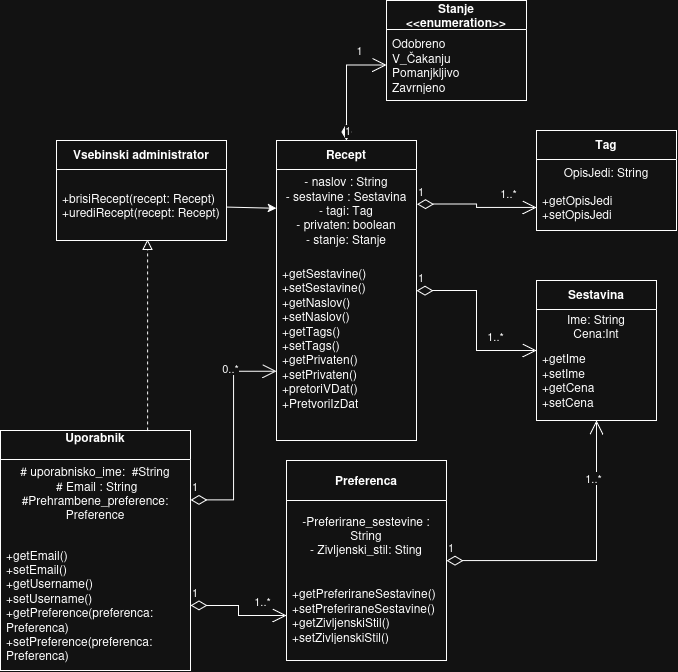

The diagram above was exported from draw.io. Its source (the exported page's mxGraphModel, read from the mxfile embedded in the PNG):
<mxGraphModel dx="2194" dy="1205" grid="1" gridSize="10" guides="1" tooltips="1" connect="1" arrows="1" fold="1" page="1" pageScale="1" pageWidth="827" pageHeight="1169" math="0" shadow="0">
  <root>
    <mxCell id="0" />
    <mxCell id="1" parent="0" />
    <mxCell id="zn0wUif91SCAyvsb969I-1" parent="1" style="swimlane;fontStyle=1;align=center;verticalAlign=middle;childLayout=stackLayout;horizontal=1;startSize=29;horizontalStack=0;resizeParent=1;resizeParentMax=0;resizeLast=0;collapsible=0;marginBottom=0;html=1;whiteSpace=wrap;" value="&lt;div&gt;Uporabnik&lt;/div&gt;&lt;div&gt;&lt;br&gt;&lt;/div&gt;" vertex="1">
      <mxGeometry height="240" width="190" x="224" y="430" as="geometry" />
    </mxCell>
    <mxCell id="zn0wUif91SCAyvsb969I-2" parent="zn0wUif91SCAyvsb969I-1" style="text;html=1;strokeColor=none;fillColor=none;align=center;verticalAlign=middle;spacingLeft=4;spacingRight=4;overflow=hidden;rotatable=0;points=[[0,0.5],[1,0.5]];portConstraint=eastwest;whiteSpace=wrap;" value="&lt;div&gt;# uporabnisko_ime:&amp;nbsp; #String&lt;/div&gt;&lt;div&gt;&amp;nbsp;# Email : String&lt;/div&gt;&lt;div&gt;#Prehrambene_preference: Preference&lt;/div&gt;&lt;div&gt;&lt;br&gt;&lt;/div&gt;" vertex="1">
      <mxGeometry height="81" width="190" y="29" as="geometry" />
    </mxCell>
    <mxCell id="zn0wUif91SCAyvsb969I-3" parent="zn0wUif91SCAyvsb969I-1" style="text;html=1;strokeColor=none;fillColor=none;align=left;verticalAlign=middle;spacingLeft=4;spacingRight=4;overflow=hidden;rotatable=0;points=[[0,0.5],[1,0.5]];portConstraint=eastwest;whiteSpace=wrap;" value="&lt;div&gt;+getEmail()&lt;/div&gt;&lt;div&gt;+setEmail()&lt;/div&gt;&lt;div&gt;+getUsername()&lt;/div&gt;&lt;div&gt;+setUsername()&lt;/div&gt;&lt;div&gt;+getPreference(preferenca: Preferenca)&lt;/div&gt;&lt;div&gt;+setPreference(preferenca: Preferenca)&lt;/div&gt;" vertex="1">
      <mxGeometry height="130" width="190" y="110" as="geometry" />
    </mxCell>
    <mxCell id="zn0wUif91SCAyvsb969I-6" parent="1" style="swimlane;fontStyle=1;align=center;verticalAlign=middle;childLayout=stackLayout;horizontal=1;startSize=29;horizontalStack=0;resizeParent=1;resizeParentMax=0;resizeLast=0;collapsible=0;marginBottom=0;html=1;whiteSpace=wrap;" value="Recept" vertex="1">
      <mxGeometry height="300" width="140" x="500" y="140" as="geometry" />
    </mxCell>
    <mxCell id="zn0wUif91SCAyvsb969I-7" parent="zn0wUif91SCAyvsb969I-6" style="text;html=1;strokeColor=none;fillColor=none;align=center;verticalAlign=middle;spacingLeft=4;spacingRight=4;overflow=hidden;rotatable=0;points=[[0,0.5],[1,0.5]];portConstraint=eastwest;whiteSpace=wrap;" value="&lt;div&gt;- naslov : String&lt;/div&gt;&lt;div&gt;- sestavine : Sestavina&lt;/div&gt;&lt;div&gt;- tagi: Tag&lt;/div&gt;&lt;div&gt;- privaten: boolean&lt;/div&gt;&lt;div&gt;- stanje: Stanje&lt;/div&gt;" vertex="1">
      <mxGeometry height="81" width="140" y="29" as="geometry" />
    </mxCell>
    <mxCell id="zn0wUif91SCAyvsb969I-8" parent="zn0wUif91SCAyvsb969I-6" style="text;html=1;strokeColor=none;fillColor=none;align=left;verticalAlign=middle;spacingLeft=4;spacingRight=4;overflow=hidden;rotatable=0;points=[[0,0.5],[1,0.5]];portConstraint=eastwest;whiteSpace=wrap;" value="&lt;div&gt;+getSestavine()&lt;/div&gt;&lt;div&gt;+setSestavine()&lt;/div&gt;&lt;div&gt;+getNaslov()&lt;/div&gt;&lt;div&gt;+setNaslov()&lt;/div&gt;&lt;div&gt;&lt;div&gt;+getTags()&lt;/div&gt;&lt;div&gt;+setTags()&lt;/div&gt;&lt;div&gt;+getPrivaten()&lt;/div&gt;&lt;div&gt;+setPrivaten()&lt;/div&gt;&lt;div&gt;+pretoriVDat()&lt;/div&gt;&lt;div&gt;+PretvoriIzDat&lt;/div&gt;&lt;br&gt;&lt;/div&gt;" vertex="1">
      <mxGeometry height="190" width="140" y="110" as="geometry" />
    </mxCell>
    <mxCell id="zn0wUif91SCAyvsb969I-12" parent="1" style="swimlane;fontStyle=1;align=center;verticalAlign=middle;childLayout=stackLayout;horizontal=1;startSize=29;horizontalStack=0;resizeParent=1;resizeParentMax=0;resizeLast=0;collapsible=0;marginBottom=0;html=1;whiteSpace=wrap;" value="Vsebinski administrator" vertex="1">
      <mxGeometry height="100" width="170" x="280" y="140" as="geometry" />
    </mxCell>
    <mxCell id="zn0wUif91SCAyvsb969I-14" parent="zn0wUif91SCAyvsb969I-12" style="text;html=1;strokeColor=none;fillColor=none;align=left;verticalAlign=middle;spacingLeft=4;spacingRight=4;overflow=hidden;rotatable=0;points=[[0,0.5],[1,0.5]];portConstraint=eastwest;whiteSpace=wrap;" value="&lt;div&gt;+brisiRecept(recept: Recept)&lt;/div&gt;&lt;div&gt;+urediRecept(recept: Recept)&lt;/div&gt;" vertex="1">
      <mxGeometry height="71" width="170" y="29" as="geometry" />
    </mxCell>
    <mxCell id="zn0wUif91SCAyvsb969I-15" edge="1" parent="1" source="zn0wUif91SCAyvsb969I-1" style="edgeStyle=segmentEdgeStyle;endArrow=block;html=1;curved=0;rounded=0;endSize=8;startSize=8;entryX=0.536;entryY=0.986;entryDx=0;entryDy=0;entryPerimeter=0;endFill=0;dashed=1;" target="zn0wUif91SCAyvsb969I-14" value="">
      <mxGeometry height="50" relative="1" width="50" as="geometry">
        <mxPoint x="360" y="350" as="sourcePoint" />
        <mxPoint x="410" y="300" as="targetPoint" />
      </mxGeometry>
    </mxCell>
    <mxCell id="zn0wUif91SCAyvsb969I-16" parent="1" style="swimlane;fontStyle=1;align=center;verticalAlign=middle;childLayout=stackLayout;horizontal=1;startSize=40;horizontalStack=0;resizeParent=1;resizeParentMax=0;resizeLast=0;collapsible=0;marginBottom=0;html=1;whiteSpace=wrap;" value="&lt;div&gt;Preferenca&lt;/div&gt;" vertex="1">
      <mxGeometry height="200" width="160" x="510" y="460" as="geometry" />
    </mxCell>
    <mxCell id="zn0wUif91SCAyvsb969I-17" parent="zn0wUif91SCAyvsb969I-16" style="text;html=1;strokeColor=none;fillColor=none;align=center;verticalAlign=middle;spacingLeft=4;spacingRight=4;overflow=hidden;rotatable=0;points=[[0,0.5],[1,0.5]];portConstraint=eastwest;whiteSpace=wrap;" value="&lt;div&gt;-Preferirane_sestevine : String&lt;/div&gt;&lt;div&gt;- Zivljenski_stil: Sting&lt;/div&gt;" vertex="1">
      <mxGeometry height="70" width="160" y="40" as="geometry" />
    </mxCell>
    <mxCell id="zn0wUif91SCAyvsb969I-18" parent="zn0wUif91SCAyvsb969I-16" style="text;html=1;strokeColor=none;fillColor=none;align=left;verticalAlign=middle;spacingLeft=4;spacingRight=4;overflow=hidden;rotatable=0;points=[[0,0.5],[1,0.5]];portConstraint=eastwest;whiteSpace=wrap;" value="&lt;div&gt;+getPreferiraneSestavine()&lt;/div&gt;&lt;div&gt;+setPreferiraneSestavine()&lt;/div&gt;&lt;div&gt;+getZivljenskiStil()&lt;/div&gt;&lt;div&gt;+setZivljenskiStil()&lt;/div&gt;" vertex="1">
      <mxGeometry height="90" width="160" y="110" as="geometry" />
    </mxCell>
    <mxCell id="zn0wUif91SCAyvsb969I-19" parent="1" style="swimlane;fontStyle=1;align=center;verticalAlign=middle;childLayout=stackLayout;horizontal=1;startSize=29;horizontalStack=0;resizeParent=1;resizeParentMax=0;resizeLast=0;collapsible=0;marginBottom=0;html=1;whiteSpace=wrap;" value="Tag" vertex="1">
      <mxGeometry height="100" width="140" x="760" y="130" as="geometry" />
    </mxCell>
    <mxCell id="zn0wUif91SCAyvsb969I-20" parent="zn0wUif91SCAyvsb969I-19" style="text;html=1;strokeColor=none;fillColor=none;align=center;verticalAlign=middle;spacingLeft=4;spacingRight=4;overflow=hidden;rotatable=0;points=[[0,0.5],[1,0.5]];portConstraint=eastwest;whiteSpace=wrap;" value="OpisJedi: String" vertex="1">
      <mxGeometry height="25" width="140" y="29" as="geometry" />
    </mxCell>
    <mxCell id="zn0wUif91SCAyvsb969I-21" parent="zn0wUif91SCAyvsb969I-19" style="text;html=1;strokeColor=none;fillColor=none;align=left;verticalAlign=middle;spacingLeft=4;spacingRight=4;overflow=hidden;rotatable=0;points=[[0,0.5],[1,0.5]];portConstraint=eastwest;whiteSpace=wrap;" value="&lt;div&gt;+getOpisJedi&lt;/div&gt;&lt;div&gt;+setOpisJedi&lt;/div&gt;" vertex="1">
      <mxGeometry height="46" width="140" y="54" as="geometry" />
    </mxCell>
    <mxCell id="zn0wUif91SCAyvsb969I-22" edge="1" parent="1" source="zn0wUif91SCAyvsb969I-3" style="endArrow=open;html=1;endSize=12;startArrow=diamondThin;startSize=14;startFill=0;edgeStyle=orthogonalEdgeStyle;align=left;verticalAlign=bottom;rounded=0;" target="zn0wUif91SCAyvsb969I-18" value="1">
      <mxGeometry relative="1" x="-1" y="3" as="geometry">
        <mxPoint x="480" y="590" as="sourcePoint" />
        <mxPoint x="640" y="590" as="targetPoint" />
      </mxGeometry>
    </mxCell>
    <mxCell id="zn0wUif91SCAyvsb969I-23" connectable="0" parent="zn0wUif91SCAyvsb969I-22" style="edgeLabel;html=1;align=center;verticalAlign=middle;resizable=0;points=[];" value="1..*" vertex="1">
      <mxGeometry relative="1" x="0.5304" y="4" as="geometry">
        <mxPoint y="-11" as="offset" />
      </mxGeometry>
    </mxCell>
    <mxCell id="zn0wUif91SCAyvsb969I-24" edge="1" parent="1" source="zn0wUif91SCAyvsb969I-7" style="endArrow=open;html=1;endSize=12;startArrow=diamondThin;startSize=14;startFill=0;edgeStyle=orthogonalEdgeStyle;align=left;verticalAlign=bottom;rounded=0;exitX=1.003;exitY=0.427;exitDx=0;exitDy=0;exitPerimeter=0;" target="zn0wUif91SCAyvsb969I-21" value="1">
      <mxGeometry relative="1" x="-1" y="3" as="geometry">
        <mxPoint x="640" y="360" as="sourcePoint" />
        <mxPoint x="740" y="375" as="targetPoint" />
      </mxGeometry>
    </mxCell>
    <mxCell id="zn0wUif91SCAyvsb969I-25" connectable="0" parent="zn0wUif91SCAyvsb969I-24" style="edgeLabel;html=1;align=center;verticalAlign=middle;resizable=0;points=[];" value="1..*" vertex="1">
      <mxGeometry relative="1" x="0.5304" y="4" as="geometry">
        <mxPoint y="-11" as="offset" />
      </mxGeometry>
    </mxCell>
    <mxCell id="zn0wUif91SCAyvsb969I-26" edge="1" parent="1" source="zn0wUif91SCAyvsb969I-2" style="endArrow=open;html=1;endSize=12;startArrow=diamondThin;startSize=14;startFill=0;edgeStyle=orthogonalEdgeStyle;align=left;verticalAlign=bottom;rounded=0;entryX=0;entryY=0.636;entryDx=0;entryDy=0;entryPerimeter=0;" target="zn0wUif91SCAyvsb969I-8" value="1">
      <mxGeometry relative="1" x="-1" y="3" as="geometry">
        <mxPoint x="480" y="410" as="sourcePoint" />
        <mxPoint x="580" y="425" as="targetPoint" />
      </mxGeometry>
    </mxCell>
    <mxCell id="zn0wUif91SCAyvsb969I-27" connectable="0" parent="zn0wUif91SCAyvsb969I-26" style="edgeLabel;html=1;align=center;verticalAlign=middle;resizable=0;points=[];" value="&lt;div&gt;0..*&lt;/div&gt;" vertex="1">
      <mxGeometry relative="1" x="0.5304" y="4" as="geometry">
        <mxPoint y="-11" as="offset" />
      </mxGeometry>
    </mxCell>
    <mxCell id="zn0wUif91SCAyvsb969I-28" parent="1" style="swimlane;fontStyle=1;align=center;verticalAlign=middle;childLayout=stackLayout;horizontal=1;startSize=29;horizontalStack=0;resizeParent=1;resizeParentMax=0;resizeLast=0;collapsible=0;marginBottom=0;html=1;whiteSpace=wrap;" value="Sestavina" vertex="1">
      <mxGeometry height="140" width="120" x="760" y="280" as="geometry" />
    </mxCell>
    <mxCell id="zn0wUif91SCAyvsb969I-29" parent="zn0wUif91SCAyvsb969I-28" style="text;html=1;strokeColor=none;fillColor=none;align=center;verticalAlign=middle;spacingLeft=4;spacingRight=4;overflow=hidden;rotatable=0;points=[[0,0.5],[1,0.5]];portConstraint=eastwest;whiteSpace=wrap;" value="&lt;div&gt;Ime: String&lt;/div&gt;&lt;div&gt;Cena:Int&lt;/div&gt;" vertex="1">
      <mxGeometry height="31" width="120" y="29" as="geometry" />
    </mxCell>
    <mxCell id="zn0wUif91SCAyvsb969I-30" parent="zn0wUif91SCAyvsb969I-28" style="text;html=1;strokeColor=none;fillColor=none;align=left;verticalAlign=middle;spacingLeft=4;spacingRight=4;overflow=hidden;rotatable=0;points=[[0,0.5],[1,0.5]];portConstraint=eastwest;whiteSpace=wrap;" value="&lt;div&gt;+getIme&lt;/div&gt;&lt;div&gt;+setIme&lt;/div&gt;&lt;div&gt;+getCena&lt;/div&gt;&lt;div&gt;+setCena&lt;/div&gt;" vertex="1">
      <mxGeometry height="80" width="120" y="60" as="geometry" />
    </mxCell>
    <mxCell id="zn0wUif91SCAyvsb969I-32" parent="1" style="swimlane;fontStyle=1;align=center;verticalAlign=middle;childLayout=stackLayout;horizontal=1;startSize=29;horizontalStack=0;resizeParent=1;resizeParentMax=0;resizeLast=0;collapsible=0;marginBottom=0;html=1;whiteSpace=wrap;" value="&lt;div&gt;Stanje&lt;/div&gt;&lt;div&gt;&amp;lt;&amp;lt;enumeration&amp;gt;&amp;gt;&lt;/div&gt;" vertex="1">
      <mxGeometry height="100" width="140" x="610" as="geometry" />
    </mxCell>
    <mxCell id="zn0wUif91SCAyvsb969I-34" parent="zn0wUif91SCAyvsb969I-32" style="text;html=1;strokeColor=none;fillColor=none;align=left;verticalAlign=middle;spacingLeft=4;spacingRight=4;overflow=hidden;rotatable=0;points=[[0,0.5],[1,0.5]];portConstraint=eastwest;whiteSpace=wrap;" value="&lt;div&gt;Odobreno&lt;/div&gt;&lt;div&gt;V_Čakanju&lt;/div&gt;&lt;div&gt;Pomanjkljivo&lt;/div&gt;&lt;div&gt;Zavrnjeno&lt;/div&gt;" vertex="1">
      <mxGeometry height="71" width="140" y="29" as="geometry" />
    </mxCell>
    <mxCell id="zn0wUif91SCAyvsb969I-35" edge="1" parent="1" source="zn0wUif91SCAyvsb969I-6" style="endArrow=open;html=1;endSize=12;startArrow=diamondThin;startSize=14;startFill=1;edgeStyle=orthogonalEdgeStyle;align=left;verticalAlign=bottom;rounded=0;" target="zn0wUif91SCAyvsb969I-34" value="1">
      <mxGeometry relative="1" x="-1" y="3" as="geometry">
        <mxPoint x="629.97" y="132" as="sourcePoint" />
        <mxPoint x="749.97" y="140" as="targetPoint" />
      </mxGeometry>
    </mxCell>
    <mxCell id="zn0wUif91SCAyvsb969I-36" connectable="0" parent="zn0wUif91SCAyvsb969I-35" style="edgeLabel;html=1;align=center;verticalAlign=middle;resizable=0;points=[];" value="&lt;div&gt;1&lt;/div&gt;" vertex="1">
      <mxGeometry relative="1" x="0.5304" y="4" as="geometry">
        <mxPoint y="-11" as="offset" />
      </mxGeometry>
    </mxCell>
    <mxCell id="zn0wUif91SCAyvsb969I-37" edge="1" parent="1" source="zn0wUif91SCAyvsb969I-14" style="endArrow=classic;html=1;rounded=0;" target="zn0wUif91SCAyvsb969I-7" value="">
      <mxGeometry height="50" relative="1" width="50" as="geometry">
        <mxPoint x="440" y="280" as="sourcePoint" />
        <mxPoint x="490" y="230" as="targetPoint" />
      </mxGeometry>
    </mxCell>
    <mxCell id="zn0wUif91SCAyvsb969I-40" edge="1" parent="1" source="zn0wUif91SCAyvsb969I-6" style="endArrow=open;html=1;endSize=12;startArrow=diamondThin;startSize=14;startFill=0;edgeStyle=orthogonalEdgeStyle;align=left;verticalAlign=bottom;rounded=0;" target="zn0wUif91SCAyvsb969I-28" value="1">
      <mxGeometry relative="1" x="-1" y="3" as="geometry">
        <mxPoint x="640" y="307" as="sourcePoint" />
        <mxPoint x="760" y="310" as="targetPoint" />
      </mxGeometry>
    </mxCell>
    <mxCell id="zn0wUif91SCAyvsb969I-41" connectable="0" parent="zn0wUif91SCAyvsb969I-40" style="edgeLabel;html=1;align=center;verticalAlign=middle;resizable=0;points=[];" value="1..*" vertex="1">
      <mxGeometry relative="1" x="0.5304" y="4" as="geometry">
        <mxPoint y="-11" as="offset" />
      </mxGeometry>
    </mxCell>
    <mxCell id="zn0wUif91SCAyvsb969I-42" edge="1" parent="1" source="zn0wUif91SCAyvsb969I-16" style="endArrow=open;html=1;endSize=12;startArrow=diamondThin;startSize=14;startFill=0;edgeStyle=orthogonalEdgeStyle;align=left;verticalAlign=bottom;rounded=0;" target="zn0wUif91SCAyvsb969I-28" value="1">
      <mxGeometry relative="1" x="-1" y="3" as="geometry">
        <mxPoint x="800" y="530" as="sourcePoint" />
        <mxPoint x="920" y="590" as="targetPoint" />
      </mxGeometry>
    </mxCell>
    <mxCell id="zn0wUif91SCAyvsb969I-43" connectable="0" parent="zn0wUif91SCAyvsb969I-42" style="edgeLabel;html=1;align=center;verticalAlign=middle;resizable=0;points=[];" value="1..*" vertex="1">
      <mxGeometry relative="1" x="0.5304" y="4" as="geometry">
        <mxPoint y="-11" as="offset" />
      </mxGeometry>
    </mxCell>
  </root>
</mxGraphModel>